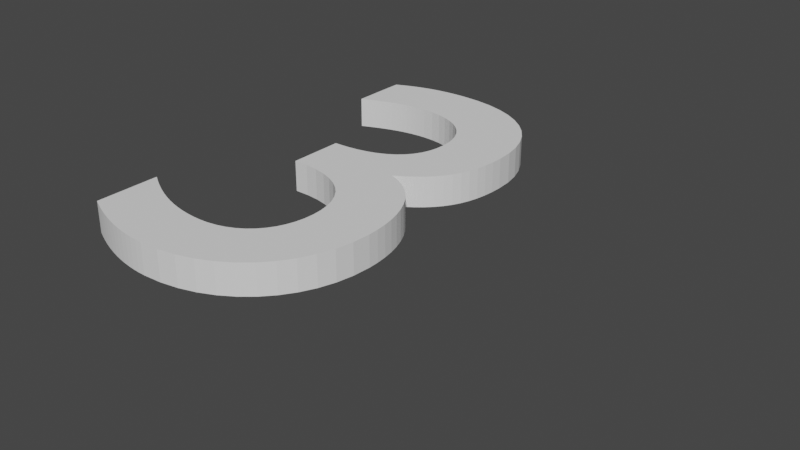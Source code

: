 # Source: 3.blend  (saved by Blender 2.82.7; exported with 4.5.12 LTS)
import bpy
from mathutils import Matrix  # noqa: F401  (used for matrix-valued properties, if any)

bpy.ops.wm.read_factory_settings(use_empty=True)
scene = bpy.context.scene
scene.name = 'Scene'

# ---- collections
col_collection = bpy.data.collections.new('Collection'); scene.collection.children.link(col_collection)

# ---- world
world_world = bpy.data.worlds.new('World'); scene.world = world_world
world_world.use_nodes = True; world_world.node_tree.nodes.clear()
_N = world_world.node_tree.nodes; _L = world_world.node_tree.links
n0 = _N.new('ShaderNodeOutputWorld'); n0.name = 'World Output'; n0.location = (300, 300)
n1 = _N.new('ShaderNodeBackground'); n1.name = 'Background'; n1.location = (10, 300)
n1.inputs[0].default_value = (0.05088, 0.05088, 0.05088, 1.0)
_L.new(n1.outputs[0], n0.inputs[0])
n0.is_active_output = True
world_world.color = (0.05088, 0.05088, 0.05088)
world_world.use_sun_shadow = False
world_world.sun_shadow_jitter_overblur = 0.0

# ---- curves / text
txt_text = bpy.data.curves.new('Text', 'FONT')
txt_text.dimensions = '2D'
txt_text.body = '3'
txt_text.use_path_clamp = True

# ---- objects
ob_text = bpy.data.objects.new('Text', txt_text)

# ---- transforms, parenting, visibility, modifiers, constraints
ob_text.location = (0.0, 0.0, 0.0)
ob_text.lineart.crease_threshold = 0.0
_m = ob_text.modifiers.new('Solidify', 'SOLIDIFY')
_m.thickness = -0.05
_m.nonmanifold_merge_threshold = 0.0003

# ---- collection membership
col_collection.objects.link(ob_text)

# ---- scene / render settings (as saved in the file)
scene.frame_start = 1; scene.frame_end = 250; scene.frame_set(1)
scene.render.engine = 'BLENDER_EEVEE_NEXT'
scene.cycles.use_denoising = False
scene.cycles.samples = 128
scene.cycles.sampling_pattern = 'TABULATED_SOBOL'
scene.cycles.use_adaptive_sampling = False
scene.cycles.use_light_tree = False
scene.view_settings.view_transform = 'Filmic'
bpy.context.view_layer.update()

# ---- added for rendering (the .blend has no active camera and no usable light): camera, sun
cam_auto = bpy.data.cameras.new('AutoCamera')
cam_auto.lens = 50.0
cam_auto.sensor_width = 36.0
cam_auto.clip_end = 1000.0
ob_auto_camera = bpy.data.objects.new('AutoCamera', cam_auto)
scene.collection.objects.link(ob_auto_camera)
ob_auto_camera.location = (1.28723, -0.774672, 0.729781)
ob_auto_camera.rotation_euler = (1.09748, -7.21219e-08, 0.694738)
scene.camera = ob_auto_camera
light_auto_sun = bpy.data.lights.new('AutoSun', 'SUN')
light_auto_sun.energy = 3.0
light_auto_sun.angle = 0.0523599
ob_auto_sun = bpy.data.objects.new('AutoSun', light_auto_sun)
scene.collection.objects.link(ob_auto_sun)
ob_auto_sun.rotation_euler = (0.872665, 0.174533, 0.523599)
bpy.context.view_layer.update()
